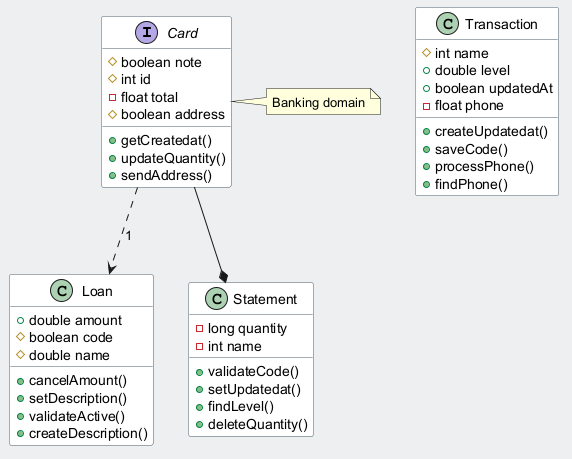

The diagram above was rendered by PlantUML. Its source (embedded in the PNG):
@startuml
skinparam backgroundColor #ECEFF1
skinparam classBackgroundColor #FFFFFF
skinparam classBorderColor #455A64
interface Card {
  #boolean note
  #int id
  -float total
  #boolean address
  +getCreatedat()
  +updateQuantity()
  +sendAddress()
}
class Transaction {
  #int name
  +double level
  +boolean updatedAt
  -float phone
  +createUpdatedat()
  +saveCode()
  +processPhone()
  +findPhone()
}
class Loan {
  +double amount
  #boolean code
  #double name
  +cancelAmount()
  +setDescription()
  +validateActive()
  +createDescription()
}
class Statement {
  -long quantity
  -int name
  +validateCode()
  +setUpdatedat()
  +findLevel()
  +deleteQuantity()
}
Card ..> Loan : "1"
Card --* Statement
note right of Card : Banking domain
@enduml